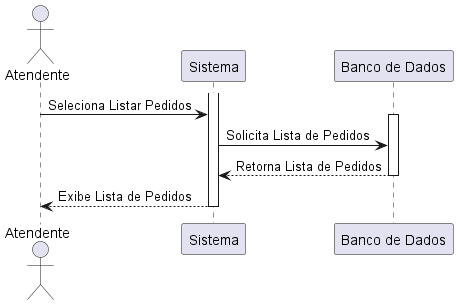

The diagram above was rendered by PlantUML. Its source (embedded in the PNG):
@startuml DSS - Listar Pedidos

    actor Atendente
    participant "Sistema" as Sys
    participant "Banco de Dados" as DB
    
    '1° Atendente Solicita Lista de Pedidos
    activate Sys
    Atendente -> Sys: Seleciona Listar Pedidos
    activate DB
    Sys -> DB: Solicita Lista de Pedidos
    DB --> Sys: Retorna Lista de Pedidos
    deactivate DB
    Sys --> Atendente: Exibe Lista de Pedidos
    deactivate Sys

@enduml